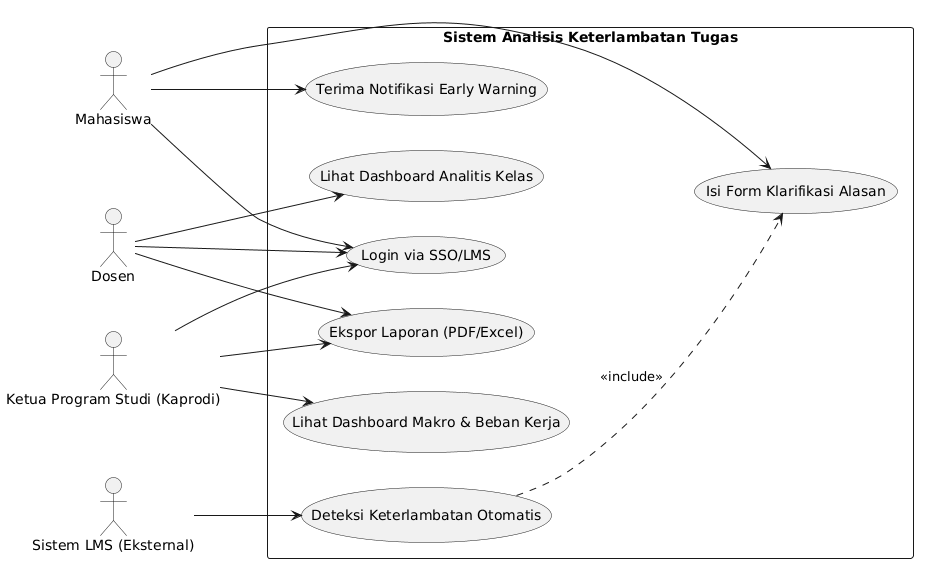

The diagram above was rendered by PlantUML. Its source (embedded in the PNG):
@startuml
left to right direction
skinparam packageStyle rectangle

actor "Mahasiswa" as mhs
actor "Dosen" as dsn
actor "Ketua Program Studi (Kaprodi)" as kaprodi
actor "Sistem LMS (Eksternal)" as lms

rectangle "Sistem Analisis Keterlambatan Tugas" {
    usecase "Login via SSO/LMS" as UC_Login
    usecase "Deteksi Keterlambatan Otomatis" as UC_Deteksi
    usecase "Isi Form Klarifikasi Alasan" as UC_IsiAlasan
    usecase "Terima Notifikasi Early Warning" as UC_Notif
    
    usecase "Lihat Dashboard Analitis Kelas" as UC_DashDosen
    usecase "Lihat Dashboard Makro & Beban Kerja" as UC_DashKaprodi
    usecase "Ekspor Laporan (PDF/Excel)" as UC_Ekspor
}

' Hubungan Aktor dan Use Case
mhs --> UC_Login
mhs --> UC_IsiAlasan
mhs --> UC_Notif

dsn --> UC_Login
dsn --> UC_DashDosen
dsn --> UC_Ekspor

kaprodi --> UC_Login
kaprodi --> UC_DashKaprodi
kaprodi --> UC_Ekspor

' Hubungan Sistem Eksternal
lms --> UC_Deteksi
UC_Deteksi ..> UC_IsiAlasan : <<include>>

@endum